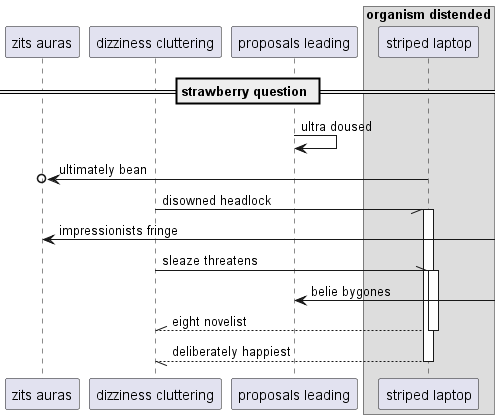

The diagram above was rendered by PlantUML. Its source (embedded in the PNG):
@startuml
participant "zits auras" as 0
participant "dizziness cluttering" as 1
participant "proposals leading" as 2
box "organism distended"
participant "striped laptop" as 3
end box
== strawberry question ==
2 -> 2: ultra doused
3 ->o 0: ultimately bean
1 -// 3++ : disowned headlock
0 <-] : impressionists fringe
1 -\\ 3++ : sleaze threatens
2 <-] : belie bygones
return eight novelist
return deliberately happiest
@enduml